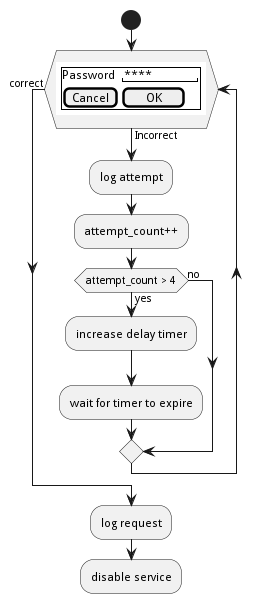

The diagram above was rendered by PlantUML. Its source (embedded in the PNG):
@startuml
start
while (\n{{\nsalt\n{+\nPassword | "****     "\n[Cancel] | [  OK   ]}\n}}\n) is (Incorrect)
	:log attempt;
	:attempt_count++;
	if (attempt_count > 4) then (yes)
		:increase delay timer;
		:wait for timer to expire;
	else (no)
	endif
endwhile (correct)
:log request;
:disable service;
@enduml